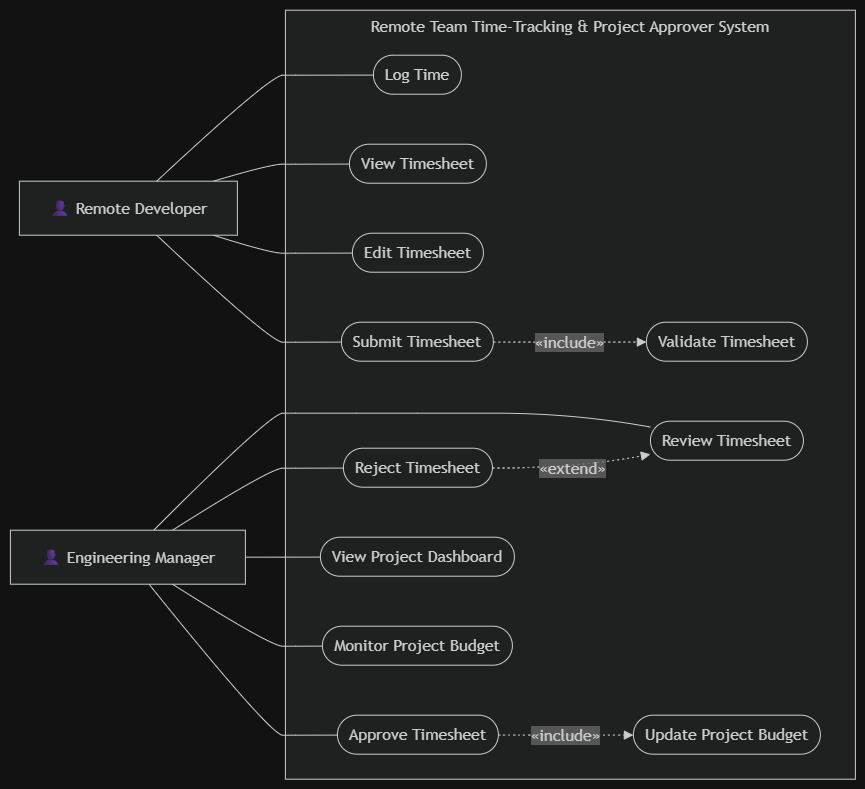

The diagram above was exported from draw.io. Its source (the exported page's mxGraphModel, read from the mxfile embedded in the PNG):
<mxGraphModel dx="1873" dy="1105" grid="1" gridSize="10" guides="1" tooltips="1" connect="1" arrows="1" fold="1" page="1" pageScale="1" pageWidth="850" pageHeight="1100" math="0" shadow="0">
  <root>
    <mxCell id="0" />
    <mxCell id="1" parent="0" />
    <UserObject label="" mermaidData="{&#10;  &quot;data&quot;: &quot;flowchart LR\n\n    Developer[\&quot;👤 Remote Developer\&quot;]\n    Manager[\&quot;👤 Engineering Manager\&quot;]\n\n    subgraph System[\&quot;Remote Team Time-Tracking &amp; Project Approver System\&quot;]\n\n        LogTime([\&quot;Log Time\&quot;])\n        ViewTimesheet([\&quot;View Timesheet\&quot;])\n        EditTimesheet([\&quot;Edit Timesheet\&quot;])\n        SubmitTimesheet([\&quot;Submit Timesheet\&quot;])\n        ValidateTimesheet([\&quot;Validate Timesheet\&quot;])\n\n        ReviewTimesheet([\&quot;Review Timesheet\&quot;])\n        ApproveTimesheet([\&quot;Approve Timesheet\&quot;])\n        RejectTimesheet([\&quot;Reject Timesheet\&quot;])\n\n        Dashboard([\&quot;View Project Dashboard\&quot;])\n        Budget([\&quot;Monitor Project Budget\&quot;])\n        UpdateBudget([\&quot;Update Project Budget\&quot;])\n\n    end\n\n    Developer --- LogTime\n    Developer --- ViewTimesheet\n    Developer --- EditTimesheet\n    Developer --- SubmitTimesheet\n\n    Manager --- ReviewTimesheet\n    Manager --- ApproveTimesheet\n    Manager --- RejectTimesheet\n    Manager --- Dashboard\n    Manager --- Budget\n\n    SubmitTimesheet -. \&quot;«include»\&quot; .-&gt; ValidateTimesheet\n    ApproveTimesheet -. \&quot;«include»\&quot; .-&gt; UpdateBudget\n    RejectTimesheet -. \&quot;«extend»\&quot; .-&gt; ReviewTimesheet&quot;,&#10;  &quot;config&quot;: null&#10;}" id="lPA06Vjz8XZjjFASAv1g-1">
      <mxCell connectable="0" parent="1" style="group;transparentBounds=1;editIcon=1;lockedGroup=0;groupPadding=10;" vertex="1">
        <mxGeometry as="geometry" />
      </mxCell>
    </UserObject>
    <UserObject label="Remote Team Time-Tracking &amp; Project Approver System" mermaidId="n:System" mermaidBaseStyle="html=1;whiteSpace=wrap;strokeWidth=1;verticalAlign=top;fillColor=light-dark(#ffffde,#1f2020);strokeColor=light-dark(#aaaa33,#cccccc);fontColor=light-dark(#333333,#cccccc);fontFamily=Trebuchet MS,Verdana,Arial,sans-serif;fontSize=16;" mermaidBaseValue="Remote Team Time-Tracking &amp; Project Approver System" id="lPA06Vjz8XZjjFASAv1g-2">
      <mxCell parent="lPA06Vjz8XZjjFASAv1g-1" style="html=1;whiteSpace=wrap;strokeWidth=1;verticalAlign=top;fillColor=light-dark(#ffffde,#1f2020);strokeColor=light-dark(#aaaa33,#cccccc);fontColor=light-dark(#333333,#cccccc);fontFamily=Trebuchet MS,Verdana,Arial,sans-serif;fontSize=16;" vertex="1">
        <mxGeometry height="769" width="570" x="305" y="30" as="geometry" />
      </mxCell>
    </UserObject>
    <UserObject label="Log Time" mermaidId="n:LogTime" mermaidBaseStyle="html=1;rounded=1;whiteSpace=wrap;arcSize=50;strokeWidth=1;fillColor=light-dark(#ECECFF,#1f2020);strokeColor=light-dark(#9370DB,#cccccc);fontColor=light-dark(#333333,#cccccc);fontFamily=Trebuchet MS,Verdana,Arial,sans-serif;fontSize=16;" mermaidBaseValue="Log Time" id="lPA06Vjz8XZjjFASAv1g-3">
      <mxCell parent="lPA06Vjz8XZjjFASAv1g-2" style="html=1;rounded=1;whiteSpace=wrap;arcSize=50;strokeWidth=1;fillColor=light-dark(#ECECFF,#1f2020);strokeColor=light-dark(#9370DB,#cccccc);fontColor=light-dark(#333333,#cccccc);fontFamily=Trebuchet MS,Verdana,Arial,sans-serif;fontSize=16;" vertex="1">
        <mxGeometry height="39" width="88" x="88" y="45" as="geometry" />
      </mxCell>
    </UserObject>
    <UserObject label="View Timesheet" mermaidId="n:ViewTimesheet" mermaidBaseStyle="html=1;rounded=1;whiteSpace=wrap;arcSize=50;strokeWidth=1;fillColor=light-dark(#ECECFF,#1f2020);strokeColor=light-dark(#9370DB,#cccccc);fontColor=light-dark(#333333,#cccccc);fontFamily=Trebuchet MS,Verdana,Arial,sans-serif;fontSize=16;" mermaidBaseValue="View Timesheet" id="lPA06Vjz8XZjjFASAv1g-4">
      <mxCell parent="lPA06Vjz8XZjjFASAv1g-2" style="html=1;rounded=1;whiteSpace=wrap;arcSize=50;strokeWidth=1;fillColor=light-dark(#ECECFF,#1f2020);strokeColor=light-dark(#9370DB,#cccccc);fontColor=light-dark(#333333,#cccccc);fontFamily=Trebuchet MS,Verdana,Arial,sans-serif;fontSize=16;" vertex="1">
        <mxGeometry height="39" width="137" x="64" y="134" as="geometry" />
      </mxCell>
    </UserObject>
    <UserObject label="Edit Timesheet" mermaidId="n:EditTimesheet" mermaidBaseStyle="html=1;rounded=1;whiteSpace=wrap;arcSize=50;strokeWidth=1;fillColor=light-dark(#ECECFF,#1f2020);strokeColor=light-dark(#9370DB,#cccccc);fontColor=light-dark(#333333,#cccccc);fontFamily=Trebuchet MS,Verdana,Arial,sans-serif;fontSize=16;" mermaidBaseValue="Edit Timesheet" id="lPA06Vjz8XZjjFASAv1g-5">
      <mxCell parent="lPA06Vjz8XZjjFASAv1g-2" style="html=1;rounded=1;whiteSpace=wrap;arcSize=50;strokeWidth=1;fillColor=light-dark(#ECECFF,#1f2020);strokeColor=light-dark(#9370DB,#cccccc);fontColor=light-dark(#333333,#cccccc);fontFamily=Trebuchet MS,Verdana,Arial,sans-serif;fontSize=16;" vertex="1">
        <mxGeometry height="39" width="131" x="67" y="223" as="geometry" />
      </mxCell>
    </UserObject>
    <UserObject label="Submit Timesheet" mermaidId="n:SubmitTimesheet" mermaidBaseStyle="html=1;rounded=1;whiteSpace=wrap;arcSize=50;strokeWidth=1;fillColor=light-dark(#ECECFF,#1f2020);strokeColor=light-dark(#9370DB,#cccccc);fontColor=light-dark(#333333,#cccccc);fontFamily=Trebuchet MS,Verdana,Arial,sans-serif;fontSize=16;" mermaidBaseValue="Submit Timesheet" id="lPA06Vjz8XZjjFASAv1g-6">
      <mxCell parent="lPA06Vjz8XZjjFASAv1g-2" style="html=1;rounded=1;whiteSpace=wrap;arcSize=50;strokeWidth=1;fillColor=light-dark(#ECECFF,#1f2020);strokeColor=light-dark(#9370DB,#cccccc);fontColor=light-dark(#333333,#cccccc);fontFamily=Trebuchet MS,Verdana,Arial,sans-serif;fontSize=16;" vertex="1">
        <mxGeometry height="39" width="152" x="56" y="312" as="geometry" />
      </mxCell>
    </UserObject>
    <UserObject label="Validate Timesheet" mermaidId="n:ValidateTimesheet" mermaidBaseStyle="html=1;rounded=1;whiteSpace=wrap;arcSize=50;strokeWidth=1;fillColor=light-dark(#ECECFF,#1f2020);strokeColor=light-dark(#9370DB,#cccccc);fontColor=light-dark(#333333,#cccccc);fontFamily=Trebuchet MS,Verdana,Arial,sans-serif;fontSize=16;" mermaidBaseValue="Validate Timesheet" id="lPA06Vjz8XZjjFASAv1g-7">
      <mxCell parent="lPA06Vjz8XZjjFASAv1g-2" style="html=1;rounded=1;whiteSpace=wrap;arcSize=50;strokeWidth=1;fillColor=light-dark(#ECECFF,#1f2020);strokeColor=light-dark(#9370DB,#cccccc);fontColor=light-dark(#333333,#cccccc);fontFamily=Trebuchet MS,Verdana,Arial,sans-serif;fontSize=16;" vertex="1">
        <mxGeometry height="39" width="161" x="361" y="312" as="geometry" />
      </mxCell>
    </UserObject>
    <UserObject label="Review Timesheet" mermaidId="n:ReviewTimesheet" mermaidBaseStyle="html=1;rounded=1;whiteSpace=wrap;arcSize=50;strokeWidth=1;fillColor=light-dark(#ECECFF,#1f2020);strokeColor=light-dark(#9370DB,#cccccc);fontColor=light-dark(#333333,#cccccc);fontFamily=Trebuchet MS,Verdana,Arial,sans-serif;fontSize=16;" mermaidBaseValue="Review Timesheet" id="lPA06Vjz8XZjjFASAv1g-8">
      <mxCell parent="lPA06Vjz8XZjjFASAv1g-2" style="html=1;rounded=1;whiteSpace=wrap;arcSize=50;strokeWidth=1;fillColor=light-dark(#ECECFF,#1f2020);strokeColor=light-dark(#9370DB,#cccccc);fontColor=light-dark(#333333,#cccccc);fontFamily=Trebuchet MS,Verdana,Arial,sans-serif;fontSize=16;" vertex="1">
        <mxGeometry height="39" width="153" x="365" y="411" as="geometry" />
      </mxCell>
    </UserObject>
    <UserObject label="Approve Timesheet" mermaidId="n:ApproveTimesheet" mermaidBaseStyle="html=1;rounded=1;whiteSpace=wrap;arcSize=50;strokeWidth=1;fillColor=light-dark(#ECECFF,#1f2020);strokeColor=light-dark(#9370DB,#cccccc);fontColor=light-dark(#333333,#cccccc);fontFamily=Trebuchet MS,Verdana,Arial,sans-serif;fontSize=16;" mermaidBaseValue="Approve Timesheet" id="lPA06Vjz8XZjjFASAv1g-9">
      <mxCell parent="lPA06Vjz8XZjjFASAv1g-2" style="html=1;rounded=1;whiteSpace=wrap;arcSize=50;strokeWidth=1;fillColor=light-dark(#ECECFF,#1f2020);strokeColor=light-dark(#9370DB,#cccccc);fontColor=light-dark(#333333,#cccccc);fontFamily=Trebuchet MS,Verdana,Arial,sans-serif;fontSize=16;" vertex="1">
        <mxGeometry height="39" width="161" x="52" y="705" as="geometry" />
      </mxCell>
    </UserObject>
    <UserObject label="Reject Timesheet" mermaidId="n:RejectTimesheet" mermaidBaseStyle="html=1;rounded=1;whiteSpace=wrap;arcSize=50;strokeWidth=1;fillColor=light-dark(#ECECFF,#1f2020);strokeColor=light-dark(#9370DB,#cccccc);fontColor=light-dark(#333333,#cccccc);fontFamily=Trebuchet MS,Verdana,Arial,sans-serif;fontSize=16;" mermaidBaseValue="Reject Timesheet" id="lPA06Vjz8XZjjFASAv1g-10">
      <mxCell parent="lPA06Vjz8XZjjFASAv1g-2" style="html=1;rounded=1;whiteSpace=wrap;arcSize=50;strokeWidth=1;fillColor=light-dark(#ECECFF,#1f2020);strokeColor=light-dark(#9370DB,#cccccc);fontColor=light-dark(#333333,#cccccc);fontFamily=Trebuchet MS,Verdana,Arial,sans-serif;fontSize=16;" vertex="1">
        <mxGeometry height="39" width="149" x="58" y="438" as="geometry" />
      </mxCell>
    </UserObject>
    <UserObject label="View Project Dashboard" mermaidId="n:Dashboard" mermaidBaseStyle="html=1;rounded=1;whiteSpace=wrap;arcSize=50;strokeWidth=1;fillColor=light-dark(#ECECFF,#1f2020);strokeColor=light-dark(#9370DB,#cccccc);fontColor=light-dark(#333333,#cccccc);fontFamily=Trebuchet MS,Verdana,Arial,sans-serif;fontSize=16;" mermaidBaseValue="View Project Dashboard" id="lPA06Vjz8XZjjFASAv1g-11">
      <mxCell parent="lPA06Vjz8XZjjFASAv1g-2" style="html=1;rounded=1;whiteSpace=wrap;arcSize=50;strokeWidth=1;fillColor=light-dark(#ECECFF,#1f2020);strokeColor=light-dark(#9370DB,#cccccc);fontColor=light-dark(#333333,#cccccc);fontFamily=Trebuchet MS,Verdana,Arial,sans-serif;fontSize=16;" vertex="1">
        <mxGeometry height="39" width="194" x="35" y="527" as="geometry" />
      </mxCell>
    </UserObject>
    <UserObject label="Monitor Project Budget" mermaidId="n:Budget" mermaidBaseStyle="html=1;rounded=1;whiteSpace=wrap;arcSize=50;strokeWidth=1;fillColor=light-dark(#ECECFF,#1f2020);strokeColor=light-dark(#9370DB,#cccccc);fontColor=light-dark(#333333,#cccccc);fontFamily=Trebuchet MS,Verdana,Arial,sans-serif;fontSize=16;" mermaidBaseValue="Monitor Project Budget" id="lPA06Vjz8XZjjFASAv1g-12">
      <mxCell parent="lPA06Vjz8XZjjFASAv1g-2" style="html=1;rounded=1;whiteSpace=wrap;arcSize=50;strokeWidth=1;fillColor=light-dark(#ECECFF,#1f2020);strokeColor=light-dark(#9370DB,#cccccc);fontColor=light-dark(#333333,#cccccc);fontFamily=Trebuchet MS,Verdana,Arial,sans-serif;fontSize=16;" vertex="1">
        <mxGeometry height="39" width="190" x="37" y="616" as="geometry" />
      </mxCell>
    </UserObject>
    <UserObject label="Update Project Budget" mermaidId="n:UpdateBudget" mermaidBaseStyle="html=1;rounded=1;whiteSpace=wrap;arcSize=50;strokeWidth=1;fillColor=light-dark(#ECECFF,#1f2020);strokeColor=light-dark(#9370DB,#cccccc);fontColor=light-dark(#333333,#cccccc);fontFamily=Trebuchet MS,Verdana,Arial,sans-serif;fontSize=16;" mermaidBaseValue="Update Project Budget" id="lPA06Vjz8XZjjFASAv1g-13">
      <mxCell parent="lPA06Vjz8XZjjFASAv1g-2" style="html=1;rounded=1;whiteSpace=wrap;arcSize=50;strokeWidth=1;fillColor=light-dark(#ECECFF,#1f2020);strokeColor=light-dark(#9370DB,#cccccc);fontColor=light-dark(#333333,#cccccc);fontFamily=Trebuchet MS,Verdana,Arial,sans-serif;fontSize=16;" vertex="1">
        <mxGeometry height="39" width="187" x="348" y="705" as="geometry" />
      </mxCell>
    </UserObject>
    <UserObject label="«include»" mermaidId="e:SubmitTimesheet-&gt;ValidateTimesheet#0" mermaidBaseStyle="curved=1;dashed=1;dashPattern=2 3;fixDash=1;startArrow=none;endArrow=block;endSize=7;strokeColor=light-dark(#333333,#cccccc);html=1;fontSize=16;labelBackgroundColor=light-dark(#E8E8E88D,#2a2a2a8D);fontFamily=Trebuchet MS,Verdana,Arial,sans-serif;fontColor=light-dark(#333333,#cccccc);exitX=1;exitY=0.51;entryX=0;entryY=0.51;" mermaidBaseValue="«include»" id="lPA06Vjz8XZjjFASAv1g-14">
      <mxCell edge="1" parent="lPA06Vjz8XZjjFASAv1g-2" source="lPA06Vjz8XZjjFASAv1g-6" style="curved=1;dashed=1;dashPattern=2 3;fixDash=1;startArrow=none;endArrow=block;endSize=7;strokeColor=light-dark(#333333,#cccccc);html=1;fontSize=16;labelBackgroundColor=light-dark(#E8E8E88D,#2a2a2a8D);fontFamily=Trebuchet MS,Verdana,Arial,sans-serif;fontColor=light-dark(#333333,#cccccc);exitX=1;exitY=0.51;entryX=0;entryY=0.51;rounded=0;" target="lPA06Vjz8XZjjFASAv1g-7">
        <mxGeometry relative="1" as="geometry">
          <Array as="points" />
        </mxGeometry>
      </mxCell>
    </UserObject>
    <UserObject label="«include»" mermaidId="e:ApproveTimesheet-&gt;UpdateBudget#0" mermaidBaseStyle="curved=1;dashed=1;dashPattern=2 3;fixDash=1;startArrow=none;endArrow=block;endSize=7;strokeColor=light-dark(#333333,#cccccc);html=1;fontSize=16;labelBackgroundColor=light-dark(#E8E8E88D,#2a2a2a8D);fontFamily=Trebuchet MS,Verdana,Arial,sans-serif;fontColor=light-dark(#333333,#cccccc);exitX=1;exitY=0.51;entryX=0;entryY=0.51;" mermaidBaseValue="«include»" id="lPA06Vjz8XZjjFASAv1g-15">
      <mxCell edge="1" parent="lPA06Vjz8XZjjFASAv1g-2" source="lPA06Vjz8XZjjFASAv1g-9" style="curved=1;dashed=1;dashPattern=2 3;fixDash=1;startArrow=none;endArrow=block;endSize=7;strokeColor=light-dark(#333333,#cccccc);html=1;fontSize=16;labelBackgroundColor=light-dark(#E8E8E88D,#2a2a2a8D);fontFamily=Trebuchet MS,Verdana,Arial,sans-serif;fontColor=light-dark(#333333,#cccccc);exitX=1;exitY=0.51;entryX=0;entryY=0.51;rounded=0;" target="lPA06Vjz8XZjjFASAv1g-13">
        <mxGeometry relative="1" as="geometry">
          <Array as="points" />
        </mxGeometry>
      </mxCell>
    </UserObject>
    <UserObject label="«extend»" mermaidId="e:RejectTimesheet-&gt;ReviewTimesheet#0" mermaidBaseStyle="curved=1;dashed=1;dashPattern=2 3;fixDash=1;startArrow=none;endArrow=block;endSize=7;strokeColor=light-dark(#333333,#cccccc);html=1;fontSize=16;labelBackgroundColor=light-dark(#E8E8E88D,#2a2a2a8D);fontFamily=Trebuchet MS,Verdana,Arial,sans-serif;fontColor=light-dark(#333333,#cccccc);exitX=1;exitY=0.51;entryX=0;entryY=0.85;" mermaidBaseValue="«extend»" id="lPA06Vjz8XZjjFASAv1g-16">
      <mxCell edge="1" parent="lPA06Vjz8XZjjFASAv1g-2" source="lPA06Vjz8XZjjFASAv1g-10" style="curved=1;dashed=1;dashPattern=2 3;fixDash=1;startArrow=none;endArrow=block;endSize=7;strokeColor=light-dark(#333333,#cccccc);html=1;fontSize=16;labelBackgroundColor=light-dark(#E8E8E88D,#2a2a2a8D);fontFamily=Trebuchet MS,Verdana,Arial,sans-serif;fontColor=light-dark(#333333,#cccccc);exitX=1;exitY=0.51;entryX=0;entryY=0.85;rounded=0;" target="lPA06Vjz8XZjjFASAv1g-8">
        <mxGeometry relative="1" as="geometry">
          <Array as="points">
            <mxPoint x="289" y="458" />
          </Array>
        </mxGeometry>
      </mxCell>
    </UserObject>
    <UserObject label="👤 Remote Developer" mermaidId="n:Developer" mermaidBaseStyle="html=1;whiteSpace=wrap;strokeWidth=1;fillColor=light-dark(#ECECFF,#1f2020);strokeColor=light-dark(#9370DB,#cccccc);fontColor=light-dark(#333333,#cccccc);fontFamily=Trebuchet MS,Verdana,Arial,sans-serif;fontSize=16;" mermaidBaseValue="👤 Remote Developer" id="lPA06Vjz8XZjjFASAv1g-17">
      <mxCell parent="lPA06Vjz8XZjjFASAv1g-1" style="html=1;whiteSpace=wrap;strokeWidth=1;fillColor=light-dark(#ECECFF,#1f2020);strokeColor=light-dark(#9370DB,#cccccc);fontColor=light-dark(#333333,#cccccc);fontFamily=Trebuchet MS,Verdana,Arial,sans-serif;fontSize=16;" vertex="1">
        <mxGeometry height="54" width="218" x="39" y="201" as="geometry" />
      </mxCell>
    </UserObject>
    <UserObject label="👤 Engineering Manager" mermaidId="n:Manager" mermaidBaseStyle="html=1;whiteSpace=wrap;strokeWidth=1;fillColor=light-dark(#ECECFF,#1f2020);strokeColor=light-dark(#9370DB,#cccccc);fontColor=light-dark(#333333,#cccccc);fontFamily=Trebuchet MS,Verdana,Arial,sans-serif;fontSize=16;" mermaidBaseValue="👤 Engineering Manager" id="lPA06Vjz8XZjjFASAv1g-18">
      <mxCell parent="lPA06Vjz8XZjjFASAv1g-1" style="html=1;whiteSpace=wrap;strokeWidth=1;fillColor=light-dark(#ECECFF,#1f2020);strokeColor=light-dark(#9370DB,#cccccc);fontColor=light-dark(#333333,#cccccc);fontFamily=Trebuchet MS,Verdana,Arial,sans-serif;fontSize=16;" vertex="1">
        <mxGeometry height="54" width="235" x="30" y="550" as="geometry" />
      </mxCell>
    </UserObject>
    <UserObject label="" mermaidId="e:Developer-&gt;LogTime#0" mermaidBaseStyle="curved=1;startArrow=none;endArrow=none;strokeColor=light-dark(#333333,#cccccc);exitX=0.63;exitY=0;entryX=0;entryY=0.51;" mermaidBaseValue="" id="lPA06Vjz8XZjjFASAv1g-19">
      <mxCell edge="1" parent="lPA06Vjz8XZjjFASAv1g-1" source="lPA06Vjz8XZjjFASAv1g-17" style="curved=1;startArrow=none;endArrow=none;strokeColor=light-dark(#333333,#cccccc);exitX=0.63;exitY=0;entryX=0;entryY=0.51;rounded=0;" target="lPA06Vjz8XZjjFASAv1g-3">
        <mxGeometry relative="1" as="geometry">
          <Array as="points">
            <mxPoint x="290" y="95" />
            <mxPoint x="315" y="95" />
          </Array>
        </mxGeometry>
      </mxCell>
    </UserObject>
    <UserObject label="" mermaidId="e:Developer-&gt;ViewTimesheet#0" mermaidBaseStyle="curved=1;startArrow=none;endArrow=none;strokeColor=light-dark(#333333,#cccccc);exitX=0.89;exitY=0;entryX=0;entryY=0.51;" mermaidBaseValue="" id="lPA06Vjz8XZjjFASAv1g-20">
      <mxCell edge="1" parent="lPA06Vjz8XZjjFASAv1g-1" source="lPA06Vjz8XZjjFASAv1g-17" style="curved=1;startArrow=none;endArrow=none;strokeColor=light-dark(#333333,#cccccc);exitX=0.89;exitY=0;entryX=0;entryY=0.51;rounded=0;" target="lPA06Vjz8XZjjFASAv1g-4">
        <mxGeometry relative="1" as="geometry">
          <Array as="points">
            <mxPoint x="290" y="184" />
            <mxPoint x="315" y="184" />
          </Array>
        </mxGeometry>
      </mxCell>
    </UserObject>
    <UserObject label="" mermaidId="e:Developer-&gt;EditTimesheet#0" mermaidBaseStyle="curved=1;startArrow=none;endArrow=none;strokeColor=light-dark(#333333,#cccccc);exitX=0.89;exitY=1;entryX=0;entryY=0.51;" mermaidBaseValue="" id="lPA06Vjz8XZjjFASAv1g-21">
      <mxCell edge="1" parent="lPA06Vjz8XZjjFASAv1g-1" source="lPA06Vjz8XZjjFASAv1g-17" style="curved=1;startArrow=none;endArrow=none;strokeColor=light-dark(#333333,#cccccc);exitX=0.89;exitY=1;entryX=0;entryY=0.51;rounded=0;" target="lPA06Vjz8XZjjFASAv1g-5">
        <mxGeometry relative="1" as="geometry">
          <Array as="points">
            <mxPoint x="290" y="273" />
            <mxPoint x="315" y="273" />
          </Array>
        </mxGeometry>
      </mxCell>
    </UserObject>
    <UserObject label="" mermaidId="e:Developer-&gt;SubmitTimesheet#0" mermaidBaseStyle="curved=1;startArrow=none;endArrow=none;strokeColor=light-dark(#333333,#cccccc);exitX=0.63;exitY=1;entryX=0;entryY=0.51;" mermaidBaseValue="" id="lPA06Vjz8XZjjFASAv1g-22">
      <mxCell edge="1" parent="lPA06Vjz8XZjjFASAv1g-1" source="lPA06Vjz8XZjjFASAv1g-17" style="curved=1;startArrow=none;endArrow=none;strokeColor=light-dark(#333333,#cccccc);exitX=0.63;exitY=1;entryX=0;entryY=0.51;rounded=0;" target="lPA06Vjz8XZjjFASAv1g-6">
        <mxGeometry relative="1" as="geometry">
          <Array as="points">
            <mxPoint x="290" y="362" />
            <mxPoint x="315" y="362" />
          </Array>
        </mxGeometry>
      </mxCell>
    </UserObject>
    <UserObject label="" mermaidId="e:Manager-&gt;ReviewTimesheet#0" mermaidBaseStyle="curved=1;startArrow=none;endArrow=none;strokeColor=light-dark(#333333,#cccccc);exitX=0.61;exitY=0;entryX=0;entryY=0.15;" mermaidBaseValue="" id="lPA06Vjz8XZjjFASAv1g-23">
      <mxCell edge="1" parent="lPA06Vjz8XZjjFASAv1g-1" source="lPA06Vjz8XZjjFASAv1g-18" style="curved=1;startArrow=none;endArrow=none;strokeColor=light-dark(#333333,#cccccc);exitX=0.61;exitY=0;entryX=0;entryY=0.15;rounded=0;" target="lPA06Vjz8XZjjFASAv1g-8">
        <mxGeometry relative="1" as="geometry">
          <Array as="points">
            <mxPoint x="290" y="433" />
            <mxPoint x="315" y="433" />
            <mxPoint x="437" y="433" />
            <mxPoint x="594" y="433" />
          </Array>
        </mxGeometry>
      </mxCell>
    </UserObject>
    <UserObject label="" mermaidId="e:Manager-&gt;ApproveTimesheet#0" mermaidBaseStyle="curved=1;startArrow=none;endArrow=none;strokeColor=light-dark(#333333,#cccccc);exitX=0.59;exitY=1;entryX=0;entryY=0.51;" mermaidBaseValue="" id="lPA06Vjz8XZjjFASAv1g-24">
      <mxCell edge="1" parent="lPA06Vjz8XZjjFASAv1g-1" source="lPA06Vjz8XZjjFASAv1g-18" style="curved=1;startArrow=none;endArrow=none;strokeColor=light-dark(#333333,#cccccc);exitX=0.59;exitY=1;entryX=0;entryY=0.51;rounded=0;" target="lPA06Vjz8XZjjFASAv1g-9">
        <mxGeometry relative="1" as="geometry">
          <Array as="points">
            <mxPoint x="290" y="755" />
            <mxPoint x="315" y="755" />
          </Array>
        </mxGeometry>
      </mxCell>
    </UserObject>
    <UserObject label="" mermaidId="e:Manager-&gt;RejectTimesheet#0" mermaidBaseStyle="curved=1;startArrow=none;endArrow=none;strokeColor=light-dark(#333333,#cccccc);exitX=0.69;exitY=0;entryX=0;entryY=0.51;" mermaidBaseValue="" id="lPA06Vjz8XZjjFASAv1g-25">
      <mxCell edge="1" parent="lPA06Vjz8XZjjFASAv1g-1" source="lPA06Vjz8XZjjFASAv1g-18" style="curved=1;startArrow=none;endArrow=none;strokeColor=light-dark(#333333,#cccccc);exitX=0.69;exitY=0;entryX=0;entryY=0.51;rounded=0;" target="lPA06Vjz8XZjjFASAv1g-10">
        <mxGeometry relative="1" as="geometry">
          <Array as="points">
            <mxPoint x="290" y="488" />
            <mxPoint x="315" y="488" />
          </Array>
        </mxGeometry>
      </mxCell>
    </UserObject>
    <UserObject label="" mermaidId="e:Manager-&gt;Dashboard#0" mermaidBaseStyle="curved=1;startArrow=none;endArrow=none;strokeColor=light-dark(#333333,#cccccc);exitX=1;exitY=0.5;entryX=0;entryY=0.51;" mermaidBaseValue="" id="lPA06Vjz8XZjjFASAv1g-26">
      <mxCell edge="1" parent="lPA06Vjz8XZjjFASAv1g-1" source="lPA06Vjz8XZjjFASAv1g-18" style="curved=1;startArrow=none;endArrow=none;strokeColor=light-dark(#333333,#cccccc);exitX=1;exitY=0.5;entryX=0;entryY=0.51;rounded=0;" target="lPA06Vjz8XZjjFASAv1g-11">
        <mxGeometry relative="1" as="geometry">
          <Array as="points" />
        </mxGeometry>
      </mxCell>
    </UserObject>
    <UserObject label="" mermaidId="e:Manager-&gt;Budget#0" mermaidBaseStyle="curved=1;startArrow=none;endArrow=none;strokeColor=light-dark(#333333,#cccccc);exitX=0.69;exitY=1;entryX=0;entryY=0.51;" mermaidBaseValue="" id="lPA06Vjz8XZjjFASAv1g-27">
      <mxCell edge="1" parent="lPA06Vjz8XZjjFASAv1g-1" source="lPA06Vjz8XZjjFASAv1g-18" style="curved=1;startArrow=none;endArrow=none;strokeColor=light-dark(#333333,#cccccc);exitX=0.69;exitY=1;entryX=0;entryY=0.51;rounded=0;" target="lPA06Vjz8XZjjFASAv1g-12">
        <mxGeometry relative="1" as="geometry">
          <Array as="points">
            <mxPoint x="290" y="666" />
            <mxPoint x="315" y="666" />
          </Array>
        </mxGeometry>
      </mxCell>
    </UserObject>
  </root>
</mxGraphModel>